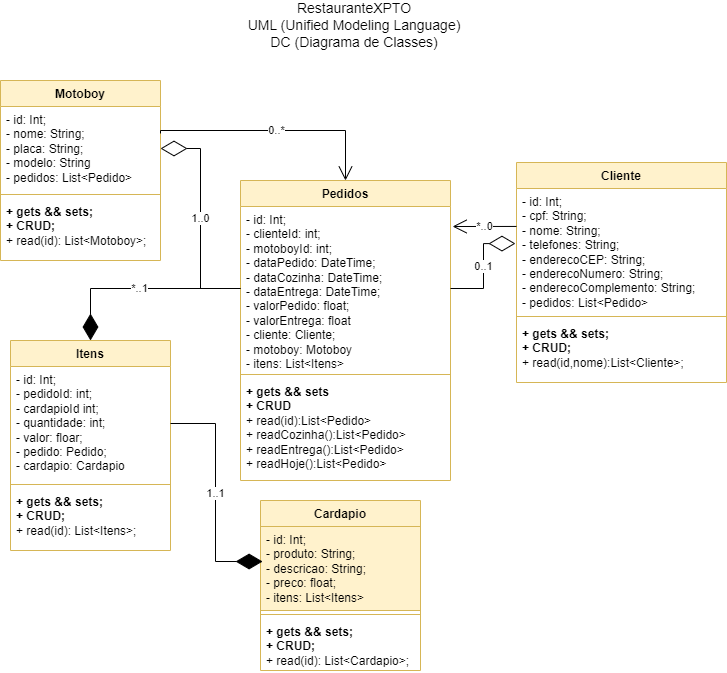

The diagram above was exported from draw.io. Its source (the exported page's mxGraphModel, read from the mxfile embedded in the PNG):
<mxGraphModel dx="1434" dy="758" grid="1" gridSize="10" guides="1" tooltips="1" connect="1" arrows="1" fold="1" page="1" pageScale="1" pageWidth="827" pageHeight="1169" math="0" shadow="0">
  <root>
    <mxCell id="0" />
    <mxCell id="1" parent="0" />
    <mxCell id="WddKenC-Hs3ldfxeq6Ff-1" value="Cardapio" style="swimlane;fontStyle=1;align=center;verticalAlign=top;childLayout=stackLayout;horizontal=1;startSize=26;horizontalStack=0;resizeParent=1;resizeParentMax=0;resizeLast=0;collapsible=1;marginBottom=0;whiteSpace=wrap;html=1;fillColor=#fff2cc;strokeColor=#d6b656;" vertex="1" parent="1">
      <mxGeometry x="320" y="540" width="160" height="170" as="geometry" />
    </mxCell>
    <mxCell id="WddKenC-Hs3ldfxeq6Ff-2" value="&lt;div&gt;- id: Int;&lt;/div&gt;&lt;div&gt;- produto: String;&lt;/div&gt;&lt;div&gt;- descricao: String;&lt;/div&gt;&lt;div&gt;- preco: float;&lt;/div&gt;&lt;div&gt;- itens: List&amp;lt;Itens&amp;gt;&lt;/div&gt;" style="text;strokeColor=#d6b656;fillColor=#fff2cc;align=left;verticalAlign=top;spacingLeft=4;spacingRight=4;overflow=hidden;rotatable=0;points=[[0,0.5],[1,0.5]];portConstraint=eastwest;whiteSpace=wrap;html=1;" vertex="1" parent="WddKenC-Hs3ldfxeq6Ff-1">
      <mxGeometry y="26" width="160" height="84" as="geometry" />
    </mxCell>
    <mxCell id="WddKenC-Hs3ldfxeq6Ff-3" value="" style="line;strokeWidth=1;fillColor=none;align=left;verticalAlign=middle;spacingTop=-1;spacingLeft=3;spacingRight=3;rotatable=0;labelPosition=right;points=[];portConstraint=eastwest;strokeColor=inherit;" vertex="1" parent="WddKenC-Hs3ldfxeq6Ff-1">
      <mxGeometry y="110" width="160" height="8" as="geometry" />
    </mxCell>
    <mxCell id="WddKenC-Hs3ldfxeq6Ff-4" value="&lt;b&gt;+ gets &amp;amp;&amp;amp; sets;&lt;br&gt;+ CRUD;&lt;/b&gt;&lt;br&gt;+ read(id): List&amp;lt;Cardapio&amp;gt;;" style="text;strokeColor=none;fillColor=none;align=left;verticalAlign=top;spacingLeft=4;spacingRight=4;overflow=hidden;rotatable=0;points=[[0,0.5],[1,0.5]];portConstraint=eastwest;whiteSpace=wrap;html=1;" vertex="1" parent="WddKenC-Hs3ldfxeq6Ff-1">
      <mxGeometry y="118" width="160" height="52" as="geometry" />
    </mxCell>
    <mxCell id="WddKenC-Hs3ldfxeq6Ff-5" value="Motoboy" style="swimlane;fontStyle=1;align=center;verticalAlign=top;childLayout=stackLayout;horizontal=1;startSize=26;horizontalStack=0;resizeParent=1;resizeParentMax=0;resizeLast=0;collapsible=1;marginBottom=0;whiteSpace=wrap;html=1;fillColor=#fff2cc;strokeColor=#d6b656;" vertex="1" parent="1">
      <mxGeometry x="60" y="120" width="160" height="180" as="geometry" />
    </mxCell>
    <mxCell id="WddKenC-Hs3ldfxeq6Ff-6" value="&lt;div&gt;- id: Int;&lt;/div&gt;&lt;div&gt;- nome: String;&lt;/div&gt;&lt;div&gt;- placa: String;&lt;/div&gt;&lt;div&gt;- modelo: String&lt;/div&gt;&lt;div&gt;&lt;span style=&quot;background-color: initial;&quot;&gt;- pedidos: List&amp;lt;Pedido&amp;gt;&lt;/span&gt;&lt;/div&gt;" style="text;strokeColor=none;fillColor=none;align=left;verticalAlign=top;spacingLeft=4;spacingRight=4;overflow=hidden;rotatable=0;points=[[0,0.5],[1,0.5]];portConstraint=eastwest;whiteSpace=wrap;html=1;" vertex="1" parent="WddKenC-Hs3ldfxeq6Ff-5">
      <mxGeometry y="26" width="160" height="84" as="geometry" />
    </mxCell>
    <mxCell id="WddKenC-Hs3ldfxeq6Ff-7" value="" style="line;strokeWidth=1;fillColor=none;align=left;verticalAlign=middle;spacingTop=-1;spacingLeft=3;spacingRight=3;rotatable=0;labelPosition=right;points=[];portConstraint=eastwest;strokeColor=inherit;" vertex="1" parent="WddKenC-Hs3ldfxeq6Ff-5">
      <mxGeometry y="110" width="160" height="8" as="geometry" />
    </mxCell>
    <mxCell id="WddKenC-Hs3ldfxeq6Ff-8" value="&lt;b&gt;+ gets &amp;amp;&amp;amp; sets;&lt;br&gt;+ CRUD;&lt;/b&gt;&lt;br&gt;+ read(id): List&amp;lt;Motoboy&amp;gt;;" style="text;strokeColor=none;fillColor=none;align=left;verticalAlign=top;spacingLeft=4;spacingRight=4;overflow=hidden;rotatable=0;points=[[0,0.5],[1,0.5]];portConstraint=eastwest;whiteSpace=wrap;html=1;" vertex="1" parent="WddKenC-Hs3ldfxeq6Ff-5">
      <mxGeometry y="118" width="160" height="62" as="geometry" />
    </mxCell>
    <mxCell id="WddKenC-Hs3ldfxeq6Ff-9" value="Cliente" style="swimlane;fontStyle=1;align=center;verticalAlign=top;childLayout=stackLayout;horizontal=1;startSize=26;horizontalStack=0;resizeParent=1;resizeParentMax=0;resizeLast=0;collapsible=1;marginBottom=0;whiteSpace=wrap;html=1;fillColor=#fff2cc;strokeColor=#d6b656;" vertex="1" parent="1">
      <mxGeometry x="576" y="202" width="210" height="220" as="geometry" />
    </mxCell>
    <mxCell id="WddKenC-Hs3ldfxeq6Ff-10" value="&lt;div&gt;- id: Int;&lt;/div&gt;&lt;div&gt;- cpf: String;&lt;/div&gt;&lt;div&gt;- nome: String;&lt;/div&gt;&lt;div&gt;- telefones: String;&lt;/div&gt;&lt;div&gt;- enderecoCEP: String;&lt;br&gt;&lt;/div&gt;&lt;div&gt;- enderecoNumero: String;&lt;br&gt;&lt;/div&gt;&lt;div&gt;- enderecoComplemento: String;&lt;br&gt;&lt;/div&gt;&lt;div&gt;&lt;span style=&quot;background-color: initial;&quot;&gt;- pedidos: List&amp;lt;Pedido&amp;gt;&lt;/span&gt;&lt;/div&gt;" style="text;strokeColor=none;fillColor=none;align=left;verticalAlign=top;spacingLeft=4;spacingRight=4;overflow=hidden;rotatable=0;points=[[0,0.5],[1,0.5]];portConstraint=eastwest;whiteSpace=wrap;html=1;" vertex="1" parent="WddKenC-Hs3ldfxeq6Ff-9">
      <mxGeometry y="26" width="210" height="124" as="geometry" />
    </mxCell>
    <mxCell id="WddKenC-Hs3ldfxeq6Ff-11" value="" style="line;strokeWidth=1;fillColor=none;align=left;verticalAlign=middle;spacingTop=-1;spacingLeft=3;spacingRight=3;rotatable=0;labelPosition=right;points=[];portConstraint=eastwest;strokeColor=inherit;" vertex="1" parent="WddKenC-Hs3ldfxeq6Ff-9">
      <mxGeometry y="150" width="210" height="8" as="geometry" />
    </mxCell>
    <mxCell id="WddKenC-Hs3ldfxeq6Ff-12" value="&lt;b&gt;+ gets &amp;amp;&amp;amp; sets;&lt;br&gt;+ CRUD;&lt;/b&gt;&lt;br&gt;+ read(id,nome):List&amp;lt;Cliente&amp;gt;;" style="text;strokeColor=none;fillColor=none;align=left;verticalAlign=top;spacingLeft=4;spacingRight=4;overflow=hidden;rotatable=0;points=[[0,0.5],[1,0.5]];portConstraint=eastwest;whiteSpace=wrap;html=1;" vertex="1" parent="WddKenC-Hs3ldfxeq6Ff-9">
      <mxGeometry y="158" width="210" height="62" as="geometry" />
    </mxCell>
    <mxCell id="WddKenC-Hs3ldfxeq6Ff-13" value="Pedidos" style="swimlane;fontStyle=1;align=center;verticalAlign=top;childLayout=stackLayout;horizontal=1;startSize=26;horizontalStack=0;resizeParent=1;resizeParentMax=0;resizeLast=0;collapsible=1;marginBottom=0;whiteSpace=wrap;html=1;fillColor=#fff2cc;strokeColor=#d6b656;" vertex="1" parent="1">
      <mxGeometry x="300" y="220" width="210" height="300" as="geometry" />
    </mxCell>
    <mxCell id="WddKenC-Hs3ldfxeq6Ff-14" value="&lt;div&gt;- id: Int;&lt;/div&gt;&lt;div&gt;- clienteId: int;&lt;/div&gt;&lt;div&gt;- motoboyId: int;&lt;br&gt;&lt;/div&gt;&lt;div&gt;- dataPedido: DateTime;&lt;br&gt;&lt;/div&gt;&lt;div&gt;&lt;span style=&quot;background-color: initial;&quot;&gt;- dataCozinha: DateTime;&lt;/span&gt;&lt;br&gt;&lt;/div&gt;&lt;div&gt;- dataEntrega: DateTime;&lt;span style=&quot;background-color: initial;&quot;&gt;&lt;br&gt;&lt;/span&gt;&lt;/div&gt;&lt;div&gt;- valorPedido: float;&lt;/div&gt;&lt;div&gt;- valorEntrega: float&lt;/div&gt;&lt;div&gt;- cliente: Cliente;&lt;/div&gt;&lt;div&gt;- motoboy: Motoboy&lt;/div&gt;&lt;div&gt;- itens: List&amp;lt;Itens&amp;gt;&lt;/div&gt;" style="text;strokeColor=none;fillColor=none;align=left;verticalAlign=top;spacingLeft=4;spacingRight=4;overflow=hidden;rotatable=0;points=[[0,0.5],[1,0.5]];portConstraint=eastwest;whiteSpace=wrap;html=1;" vertex="1" parent="WddKenC-Hs3ldfxeq6Ff-13">
      <mxGeometry y="26" width="210" height="164" as="geometry" />
    </mxCell>
    <mxCell id="WddKenC-Hs3ldfxeq6Ff-15" value="" style="line;strokeWidth=1;fillColor=none;align=left;verticalAlign=middle;spacingTop=-1;spacingLeft=3;spacingRight=3;rotatable=0;labelPosition=right;points=[];portConstraint=eastwest;strokeColor=inherit;" vertex="1" parent="WddKenC-Hs3ldfxeq6Ff-13">
      <mxGeometry y="190" width="210" height="8" as="geometry" />
    </mxCell>
    <mxCell id="WddKenC-Hs3ldfxeq6Ff-16" value="&lt;b&gt;+ gets &amp;amp;&amp;amp; sets&lt;br&gt;+ CRUD&lt;/b&gt;&lt;br&gt;+ read(id):List&amp;lt;Pedido&amp;gt;&lt;br&gt;+ readCozinha():List&amp;lt;Pedido&amp;gt;&lt;br&gt;+ readEntrega():List&amp;lt;Pedido&amp;gt;&lt;br&gt;+ readHoje():List&amp;lt;Pedido&amp;gt;" style="text;strokeColor=none;fillColor=none;align=left;verticalAlign=top;spacingLeft=4;spacingRight=4;overflow=hidden;rotatable=0;points=[[0,0.5],[1,0.5]];portConstraint=eastwest;whiteSpace=wrap;html=1;" vertex="1" parent="WddKenC-Hs3ldfxeq6Ff-13">
      <mxGeometry y="198" width="210" height="102" as="geometry" />
    </mxCell>
    <mxCell id="WddKenC-Hs3ldfxeq6Ff-17" value="Itens" style="swimlane;fontStyle=1;align=center;verticalAlign=top;childLayout=stackLayout;horizontal=1;startSize=26;horizontalStack=0;resizeParent=1;resizeParentMax=0;resizeLast=0;collapsible=1;marginBottom=0;whiteSpace=wrap;html=1;fillColor=#fff2cc;strokeColor=#d6b656;" vertex="1" parent="1">
      <mxGeometry x="70" y="380" width="160" height="210" as="geometry" />
    </mxCell>
    <mxCell id="WddKenC-Hs3ldfxeq6Ff-18" value="&lt;div&gt;- id: Int;&lt;/div&gt;&lt;div&gt;- pedidoId: int;&lt;/div&gt;&lt;div&gt;- cardapioId int;&lt;/div&gt;&lt;div&gt;&lt;span style=&quot;background-color: initial;&quot;&gt;- quantidade: int;&lt;/span&gt;&lt;/div&gt;&lt;div&gt;&lt;span style=&quot;background-color: initial;&quot;&gt;- valor: floar;&lt;/span&gt;&lt;/div&gt;&lt;div&gt;&lt;span style=&quot;background-color: initial;&quot;&gt;- pedido: Pedido;&lt;/span&gt;&lt;/div&gt;&lt;div&gt;&lt;span style=&quot;background-color: initial;&quot;&gt;- cardapio: Cardapio&lt;/span&gt;&lt;/div&gt;" style="text;strokeColor=none;fillColor=none;align=left;verticalAlign=top;spacingLeft=4;spacingRight=4;overflow=hidden;rotatable=0;points=[[0,0.5],[1,0.5]];portConstraint=eastwest;whiteSpace=wrap;html=1;" vertex="1" parent="WddKenC-Hs3ldfxeq6Ff-17">
      <mxGeometry y="26" width="160" height="114" as="geometry" />
    </mxCell>
    <mxCell id="WddKenC-Hs3ldfxeq6Ff-19" value="" style="line;strokeWidth=1;fillColor=none;align=left;verticalAlign=middle;spacingTop=-1;spacingLeft=3;spacingRight=3;rotatable=0;labelPosition=right;points=[];portConstraint=eastwest;strokeColor=inherit;" vertex="1" parent="WddKenC-Hs3ldfxeq6Ff-17">
      <mxGeometry y="140" width="160" height="8" as="geometry" />
    </mxCell>
    <mxCell id="WddKenC-Hs3ldfxeq6Ff-20" value="&lt;b&gt;+ gets &amp;amp;&amp;amp; sets;&lt;br&gt;+ CRUD;&lt;/b&gt;&lt;br&gt;+ read(id): List&amp;lt;Itens&amp;gt;;" style="text;strokeColor=none;fillColor=none;align=left;verticalAlign=top;spacingLeft=4;spacingRight=4;overflow=hidden;rotatable=0;points=[[0,0.5],[1,0.5]];portConstraint=eastwest;whiteSpace=wrap;html=1;" vertex="1" parent="WddKenC-Hs3ldfxeq6Ff-17">
      <mxGeometry y="148" width="160" height="62" as="geometry" />
    </mxCell>
    <mxCell id="WddKenC-Hs3ldfxeq6Ff-22" value="RestauranteXPTO&lt;br style=&quot;font-size: 14px;&quot;&gt;UML (Unified Modeling Language)&lt;br style=&quot;font-size: 14px;&quot;&gt;DC (Diagrama de Classes)" style="text;html=1;strokeColor=none;fillColor=none;align=center;verticalAlign=middle;whiteSpace=wrap;rounded=0;fontSize=14;" vertex="1" parent="1">
      <mxGeometry x="299" y="40" width="230" height="50" as="geometry" />
    </mxCell>
    <mxCell id="WddKenC-Hs3ldfxeq6Ff-25" value="1..1" style="endArrow=diamondThin;endFill=1;endSize=24;html=1;rounded=0;exitX=1;exitY=0.5;exitDx=0;exitDy=0;entryX=0.013;entryY=0.417;entryDx=0;entryDy=0;entryPerimeter=0;edgeStyle=orthogonalEdgeStyle;" edge="1" parent="1" target="WddKenC-Hs3ldfxeq6Ff-2" source="WddKenC-Hs3ldfxeq6Ff-18">
      <mxGeometry width="160" relative="1" as="geometry">
        <mxPoint x="360" y="560" as="sourcePoint" />
        <mxPoint x="300" y="640" as="targetPoint" />
      </mxGeometry>
    </mxCell>
    <mxCell id="WddKenC-Hs3ldfxeq6Ff-27" value="0..1" style="endArrow=diamondThin;endFill=0;endSize=24;html=1;rounded=0;entryX=-0.005;entryY=0.444;entryDx=0;entryDy=0;entryPerimeter=0;exitX=1;exitY=0.5;exitDx=0;exitDy=0;edgeStyle=orthogonalEdgeStyle;" edge="1" parent="1" source="WddKenC-Hs3ldfxeq6Ff-14" target="WddKenC-Hs3ldfxeq6Ff-10">
      <mxGeometry width="160" relative="1" as="geometry">
        <mxPoint x="530" y="310" as="sourcePoint" />
        <mxPoint x="690" y="310" as="targetPoint" />
      </mxGeometry>
    </mxCell>
    <mxCell id="WddKenC-Hs3ldfxeq6Ff-28" value="1..0" style="endArrow=diamondThin;endFill=0;endSize=24;html=1;rounded=0;entryX=1;entryY=0.5;entryDx=0;entryDy=0;exitX=0;exitY=0.5;exitDx=0;exitDy=0;edgeStyle=orthogonalEdgeStyle;" edge="1" parent="1" source="WddKenC-Hs3ldfxeq6Ff-14" target="WddKenC-Hs3ldfxeq6Ff-6">
      <mxGeometry width="160" relative="1" as="geometry">
        <mxPoint x="510" y="338" as="sourcePoint" />
        <mxPoint x="569" y="211" as="targetPoint" />
      </mxGeometry>
    </mxCell>
    <mxCell id="WddKenC-Hs3ldfxeq6Ff-29" value="*..1" style="endArrow=diamondThin;endFill=1;endSize=24;html=1;rounded=0;exitX=0;exitY=0.5;exitDx=0;exitDy=0;entryX=0.5;entryY=0;entryDx=0;entryDy=0;edgeStyle=orthogonalEdgeStyle;" edge="1" parent="1" source="WddKenC-Hs3ldfxeq6Ff-14" target="WddKenC-Hs3ldfxeq6Ff-17">
      <mxGeometry width="160" relative="1" as="geometry">
        <mxPoint x="230" y="583" as="sourcePoint" />
        <mxPoint x="502" y="641" as="targetPoint" />
      </mxGeometry>
    </mxCell>
    <mxCell id="WddKenC-Hs3ldfxeq6Ff-30" value="*..0" style="endArrow=open;endFill=1;endSize=12;html=1;rounded=0;entryX=1.01;entryY=0.122;entryDx=0;entryDy=0;entryPerimeter=0;exitX=0;exitY=0.306;exitDx=0;exitDy=0;exitPerimeter=0;" edge="1" parent="1" source="WddKenC-Hs3ldfxeq6Ff-10" target="WddKenC-Hs3ldfxeq6Ff-14">
      <mxGeometry width="160" relative="1" as="geometry">
        <mxPoint x="590" y="248" as="sourcePoint" />
        <mxPoint x="690" y="210" as="targetPoint" />
      </mxGeometry>
    </mxCell>
    <mxCell id="WddKenC-Hs3ldfxeq6Ff-31" value="0..*" style="endArrow=open;endFill=1;endSize=12;html=1;rounded=0;entryX=0.5;entryY=0;entryDx=0;entryDy=0;exitX=1;exitY=0.321;exitDx=0;exitDy=0;exitPerimeter=0;edgeStyle=orthogonalEdgeStyle;" edge="1" parent="1" source="WddKenC-Hs3ldfxeq6Ff-6" target="WddKenC-Hs3ldfxeq6Ff-13">
      <mxGeometry width="160" relative="1" as="geometry">
        <mxPoint x="598" y="258" as="sourcePoint" />
        <mxPoint x="520" y="258" as="targetPoint" />
        <Array as="points">
          <mxPoint x="220" y="170" />
          <mxPoint x="405" y="170" />
        </Array>
      </mxGeometry>
    </mxCell>
  </root>
</mxGraphModel>